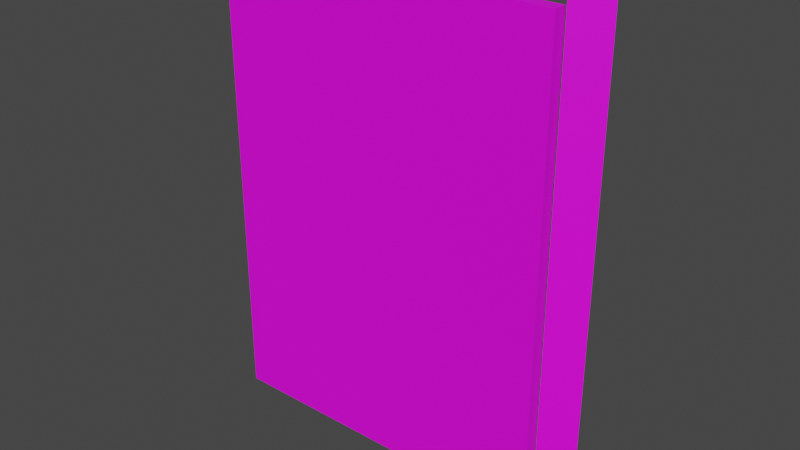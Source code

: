 # Source: fixtures_doors_fences_01_17.blend  (saved by Blender 3.6.13; exported with 4.5.12 LTS)
import bpy
from mathutils import Matrix  # noqa: F401  (used for matrix-valued properties, if any)

bpy.ops.wm.read_factory_settings(use_empty=True)
scene = bpy.context.scene
scene.name = 'Scene'

# ---- collections
col_collection = bpy.data.collections.new('Collection'); scene.collection.children.link(col_collection)

# ---- images (referenced by path relative to the original .blend; pixels are not part of the script)
import os
ASSET_DIR = os.environ.get("B2B_ASSET_DIR", "")  # directory of the original .blend (textures are referenced by path, not embedded)
HERE = os.path.dirname(os.path.abspath(__file__))  # packed textures are extracted next to this script under _unpacked/

def load_image(name, relpath, width, height, colorspace="sRGB"):
    """Load a texture the original file referenced (path relative to the .blend, or extracted next to this script)."""
    p = next((c for c in (os.path.join(HERE, relpath), os.path.join(ASSET_DIR, relpath)) if relpath and os.path.exists(c)), "")
    if p:
        img = bpy.data.images.load(p, check_existing=True)
        img.name = name
    else:  # same state as the original file: an image datablock whose file is absent (Cycles renders it pink)
        img = bpy.data.images.new(name, width, height)
        img.source = "FILE"
        img.filepath = "//" + (relpath or name)
    img.colorspace_settings.name = colorspace
    return img
img_models_fixtures_doors_fences_01_png = load_image('MODELS_fixtures_doors_fences_01.png', 'MODELS_fixtures_doors_fences_01.png', 1024, 1024, 'sRGB')

# ---- materials (node trees are filled in below, after node groups)
mat_material = bpy.data.materials.new('Material')
mat_material.alpha_threshold = 0.0
mat_material.use_transparent_shadow = False
mat_material.roughness = 0.5
mat_material.line_color = (0.0, 0.0, 0.0, 1.0)

# ---- material node trees
mat_material.use_nodes = True; mat_material.node_tree.nodes.clear()
_N = mat_material.node_tree.nodes; _L = mat_material.node_tree.links
n0 = _N.new('ShaderNodeOutputMaterial'); n0.name = 'Material Output'; n0.location = (300, 300)
n1 = _N.new('ShaderNodeBsdfPrincipled'); n1.name = 'Principled BSDF'; n1.location = (10, 300)
n1.distribution = 'GGX'
n1.subsurface_method = 'RANDOM_WALK_SKIN'
n1.inputs[3].default_value = 1.45
n1.inputs[27].default_value = (0.0, 0.0, 0.0, 1.0)
n1.inputs[28].default_value = 1.0
n2 = _N.new('ShaderNodeTexImage'); n2.name = 'Image Texture'; n2.location = (-413, 192)
n2.image = img_models_fixtures_doors_fences_01_png
_L.new(n1.outputs[0], n0.inputs[0])
_L.new(n2.outputs[0], n1.inputs[0])
n0.is_active_output = True

# ---- world
world_world = bpy.data.worlds.new('World'); scene.world = world_world
world_world.use_nodes = True; world_world.node_tree.nodes.clear()
_N = world_world.node_tree.nodes; _L = world_world.node_tree.links
n0 = _N.new('ShaderNodeOutputWorld'); n0.name = 'World Output'; n0.location = (300, 300)
n1 = _N.new('ShaderNodeBackground'); n1.name = 'Background'; n1.location = (10, 300)
n1.inputs[0].default_value = (0.05088, 0.05088, 0.05088, 1.0)
_L.new(n1.outputs[0], n0.inputs[0])
n0.is_active_output = True
world_world.color = (0.05088, 0.05088, 0.05088)
world_world.use_sun_shadow = False
world_world.sun_shadow_jitter_overblur = 0.0

# ---- meshes
me_door = bpy.data.meshes.new('Door')
me_door.from_pydata([(-0.9927, 0.7093, 1.47), (-0.9927, 0.7093, -1.042), (0.03627, 2.047, 1.47), (0.03627, 2.047, -1.042), (-1.193, 1.062, 1.414), (-1.193, 1.062, -1.113), (-1.193, 0.3603, 1.414), (-1.193, 0.3603, -1.113), (-14.85, 1.062, 1.414), (-14.85, 1.062, -1.113), (-14.85, 0.3603, 1.414), (-14.85, 0.3603, -1.113)], [], [(1, 0, 2, 3), (4, 8, 10, 6), (7, 6, 10, 11), (11, 10, 8, 9), (9, 5, 7, 11), (5, 4, 6, 7), (9, 8, 4, 5)])
_uv = me_door.uv_layers.new(name='UVMap')
_uv.uv.foreach_set('vector', [0.2754, 0.7676, 0.2754, 0.8594, 0.2676, 0.8594, 0.2676, 0.7676, 0.2832, 0.8542, 0.3343, 0.8299, 0.336, 0.832, 0.2853, 0.8564, 0.2559, 0.7607, 0.2559, 0.8555, 0.2012, 0.8281, 0.2012, 0.7354, 0.3936, 0.7354, 0.3936, 0.8281, 0.3896, 0.8291, 0.3896, 0.7354, 0.3632, 0.7771, 0.3632, 0.8217, 0.356, 0.8217, 0.356, 0.7771, 0.3777, 0.8061, 0.3777, 0.7988, 0.385, 0.7988, 0.385, 0.8061, 0.3301, 0.7344, 0.3301, 0.8281, 0.2744, 0.8555, 0.2744, 0.7627])
me_door.materials.append(mat_material)
me_door.use_mirror_vertex_groups = False
me_door.update()
arm_armature = bpy.data.armatures.new('Armature')  # bones are not reproduced

# ---- objects
ob_post = bpy.data.objects.new('Post', me_door)
ob_dummy01 = bpy.data.objects.new('Dummy01', arm_armature)

# ---- transforms, parenting, visibility, modifiers, constraints
ob_post.parent = ob_dummy01
ob_post.location = (0.0, 0.0, 0.5)
ob_post.scale = (0.065, 0.05, 0.479)
ob_post.lock_rotations_4d = False
ob_post.empty_display_type = 'ARROWS'
ob_post.lineart.crease_threshold = 0.0
_vg = ob_post.vertex_groups.new(name='DoorBone')
_vg.add([4, 5, 6, 7, 8, 9, 10, 11], 1.0, 'REPLACE')
_vg = ob_post.vertex_groups.new(name='PostBone')
_vg.add([0, 1, 2, 3], 1.0, 'REPLACE')
_m = ob_post.modifiers.new('Armature', 'ARMATURE')
_m.object = ob_dummy01
ob_dummy01.location = (0.0, 0.0, 0.0)

# ---- collection membership
col_collection.objects.link(ob_post)
col_collection.objects.link(ob_dummy01)

# ---- scene / render settings (as saved in the file)
scene.frame_start = 1; scene.frame_end = 250; scene.frame_set(1)
scene.render.engine = 'BLENDER_EEVEE_NEXT'
scene.cycles.sampling_pattern = 'TABULATED_SOBOL'
scene.view_settings.view_transform = 'Filmic'
bpy.context.view_layer.update()

# ---- added for rendering (the .blend has no active camera and no usable light): camera, sun
cam_auto = bpy.data.cameras.new('AutoCamera')
cam_auto.lens = 50.0
cam_auto.sensor_width = 36.0
cam_auto.clip_end = 1000.0
ob_auto_camera = bpy.data.objects.new('AutoCamera', cam_auto)
scene.collection.objects.link(ob_auto_camera)
ob_auto_camera.location = (0.973761, -1.68603, 1.74983)
ob_auto_camera.rotation_euler = (1.09748, -7.21219e-08, 0.694738)
scene.camera = ob_auto_camera
light_auto_sun = bpy.data.lights.new('AutoSun', 'SUN')
light_auto_sun.energy = 3.0
light_auto_sun.angle = 0.0523599
ob_auto_sun = bpy.data.objects.new('AutoSun', light_auto_sun)
scene.collection.objects.link(ob_auto_sun)
ob_auto_sun.rotation_euler = (0.872665, 0.174533, 0.523599)
bpy.context.view_layer.update()

